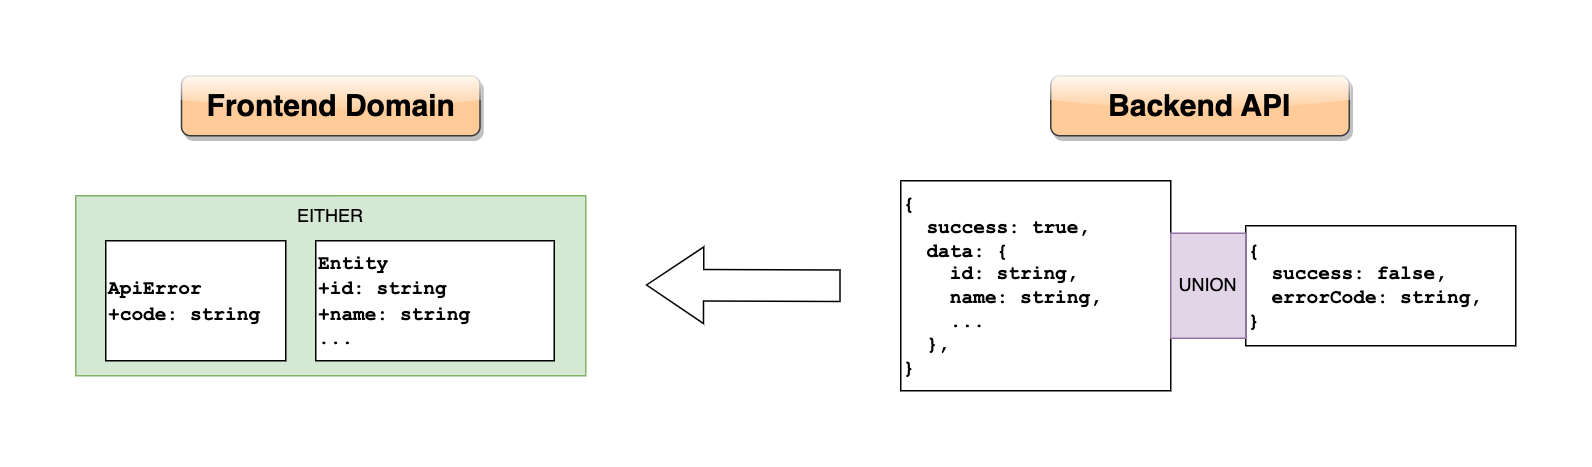

The diagram above was exported from draw.io. Its source (the exported page's mxGraphModel, read from the mxfile embedded in the PNG):
<mxGraphModel dx="1115" dy="773" grid="1" gridSize="10" guides="1" tooltips="1" connect="1" arrows="1" fold="1" page="1" pageScale="1" pageWidth="850" pageHeight="1100" math="0" shadow="0">
  <root>
    <mxCell id="0" />
    <mxCell id="1" parent="0" />
    <mxCell id="ZOWvzkULlY7rFdjfXRx0-1" value="Frontend Domain" style="text;html=1;align=center;verticalAlign=middle;whiteSpace=wrap;rounded=1;fontStyle=1;fontSize=20;fillColor=#ffcc99;strokeColor=#36393d;shadow=1;glass=1;sketch=0;labelBackgroundColor=none;labelBorderColor=none;" vertex="1" parent="1">
      <mxGeometry x="140.5" y="30" width="199" height="40" as="geometry" />
    </mxCell>
    <mxCell id="ZOWvzkULlY7rFdjfXRx0-2" value="Backend API" style="text;html=1;align=center;verticalAlign=middle;whiteSpace=wrap;rounded=1;fontStyle=1;fontSize=20;fillColor=#ffcc99;strokeColor=#36393d;shadow=1;glass=1;sketch=0;labelBackgroundColor=none;labelBorderColor=none;" vertex="1" parent="1">
      <mxGeometry x="720" y="30" width="199" height="40" as="geometry" />
    </mxCell>
    <mxCell id="ZOWvzkULlY7rFdjfXRx0-3" value="&lt;div style=&quot;font-size: 13px;&quot;&gt;&lt;b style=&quot;font-family: &amp;quot;Courier New&amp;quot;; background-color: initial;&quot;&gt;&lt;font style=&quot;font-size: 13px;&quot;&gt;{&lt;/font&gt;&lt;/b&gt;&lt;/div&gt;&lt;font style=&quot;font-size: 13px;&quot; face=&quot;Courier New&quot;&gt;&lt;div style=&quot;&quot;&gt;&lt;b style=&quot;background-color: initial;&quot;&gt;&amp;nbsp; success: true,&lt;/b&gt;&lt;/div&gt;&lt;div style=&quot;&quot;&gt;&lt;b style=&quot;background-color: initial;&quot;&gt;&amp;nbsp; data: {&lt;/b&gt;&lt;/div&gt;&lt;div style=&quot;&quot;&gt;&lt;b style=&quot;background-color: initial;&quot;&gt;&amp;nbsp; &amp;nbsp; id: string,&lt;/b&gt;&lt;/div&gt;&lt;div style=&quot;&quot;&gt;&lt;b style=&quot;background-color: initial;&quot;&gt;&amp;nbsp; &amp;nbsp; name: string,&lt;/b&gt;&lt;/div&gt;&lt;div style=&quot;&quot;&gt;&lt;b style=&quot;background-color: initial;&quot;&gt;&amp;nbsp; &amp;nbsp; ...&lt;/b&gt;&lt;/div&gt;&lt;div style=&quot;&quot;&gt;&lt;b style=&quot;background-color: initial;&quot;&gt;&amp;nbsp; },&lt;/b&gt;&lt;/div&gt;&lt;div style=&quot;&quot;&gt;&lt;b style=&quot;background-color: initial;&quot;&gt;}&lt;/b&gt;&lt;/div&gt;&lt;/font&gt;" style="rounded=0;whiteSpace=wrap;html=1;align=left;" vertex="1" parent="1">
      <mxGeometry x="620" y="100" width="180" height="140" as="geometry" />
    </mxCell>
    <mxCell id="ZOWvzkULlY7rFdjfXRx0-5" value="&lt;div style=&quot;font-size: 13px;&quot;&gt;&lt;b style=&quot;font-family: &amp;quot;Courier New&amp;quot;; background-color: initial;&quot;&gt;&lt;font style=&quot;font-size: 13px;&quot;&gt;{&lt;/font&gt;&lt;/b&gt;&lt;/div&gt;&lt;font style=&quot;font-size: 13px;&quot; face=&quot;Courier New&quot;&gt;&lt;div style=&quot;&quot;&gt;&lt;b style=&quot;background-color: initial;&quot;&gt;&amp;nbsp; success: false,&lt;/b&gt;&lt;/div&gt;&lt;div style=&quot;&quot;&gt;&lt;b style=&quot;background-color: initial;&quot;&gt;&amp;nbsp; errorCode: string,&lt;/b&gt;&lt;/div&gt;&lt;div style=&quot;&quot;&gt;&lt;b style=&quot;background-color: initial;&quot;&gt;}&lt;/b&gt;&lt;/div&gt;&lt;/font&gt;" style="rounded=0;whiteSpace=wrap;html=1;align=left;" vertex="1" parent="1">
      <mxGeometry x="850" y="130" width="180" height="80" as="geometry" />
    </mxCell>
    <mxCell id="ZOWvzkULlY7rFdjfXRx0-6" value="UNION" style="rounded=0;whiteSpace=wrap;html=1;fillColor=#e1d5e7;strokeColor=#9673a6;" vertex="1" parent="1">
      <mxGeometry x="800" y="135" width="50" height="70" as="geometry" />
    </mxCell>
    <mxCell id="ZOWvzkULlY7rFdjfXRx0-7" value="" style="shape=flexArrow;endArrow=classic;html=1;rounded=0;endWidth=29;endSize=12.35;width=21;" edge="1" parent="1">
      <mxGeometry width="50" height="50" relative="1" as="geometry">
        <mxPoint x="580" y="170" as="sourcePoint" />
        <mxPoint x="450" y="169.5" as="targetPoint" />
      </mxGeometry>
    </mxCell>
    <mxCell id="ZOWvzkULlY7rFdjfXRx0-9" value="EITHER" style="rounded=0;whiteSpace=wrap;html=1;verticalAlign=top;fillColor=#d5e8d4;strokeColor=#82b366;" vertex="1" parent="1">
      <mxGeometry x="70" y="110" width="340" height="120" as="geometry" />
    </mxCell>
    <mxCell id="ZOWvzkULlY7rFdjfXRx0-8" value="&lt;div style=&quot;font-size: 13px;&quot;&gt;&lt;font face=&quot;Courier New&quot;&gt;&lt;b&gt;Entity&lt;/b&gt;&lt;/font&gt;&lt;/div&gt;&lt;div style=&quot;font-size: 13px;&quot;&gt;&lt;font face=&quot;Courier New&quot;&gt;&lt;b&gt;+id: string&lt;/b&gt;&lt;/font&gt;&lt;/div&gt;&lt;div style=&quot;font-size: 13px;&quot;&gt;&lt;font face=&quot;Courier New&quot;&gt;&lt;b&gt;+name: string&lt;/b&gt;&lt;/font&gt;&lt;/div&gt;&lt;div style=&quot;font-size: 13px;&quot;&gt;&lt;font face=&quot;Courier New&quot;&gt;&lt;b&gt;...&lt;/b&gt;&lt;/font&gt;&lt;/div&gt;" style="rounded=0;whiteSpace=wrap;html=1;align=left;" vertex="1" parent="1">
      <mxGeometry x="230" y="140" width="159" height="80" as="geometry" />
    </mxCell>
    <mxCell id="ZOWvzkULlY7rFdjfXRx0-10" value="&lt;div style=&quot;font-size: 13px;&quot;&gt;&lt;font face=&quot;Courier New&quot;&gt;&lt;b&gt;ApiError&lt;/b&gt;&lt;/font&gt;&lt;/div&gt;&lt;div style=&quot;font-size: 13px;&quot;&gt;&lt;font face=&quot;Courier New&quot;&gt;&lt;b&gt;+code: string&lt;/b&gt;&lt;/font&gt;&lt;/div&gt;" style="rounded=0;whiteSpace=wrap;html=1;align=left;" vertex="1" parent="1">
      <mxGeometry x="90" y="140" width="120" height="80" as="geometry" />
    </mxCell>
  </root>
</mxGraphModel>